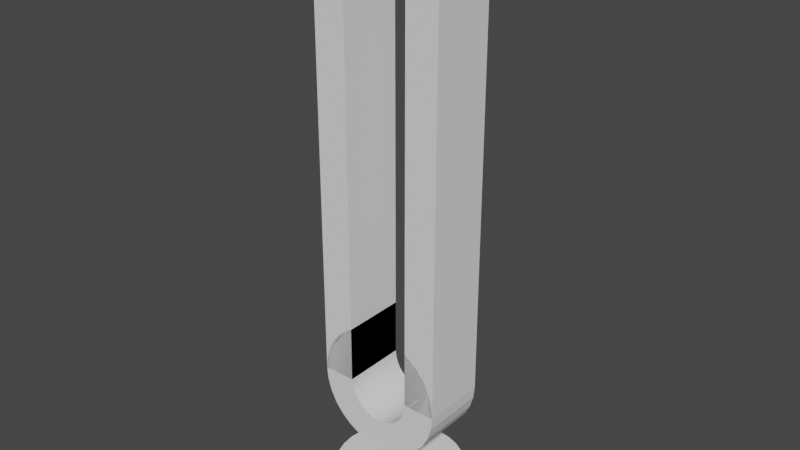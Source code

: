 # Source: tuning_fork.blend  (saved by Blender 3.3.6; exported with 4.5.12 LTS)
import bpy
from mathutils import Matrix  # noqa: F401  (used for matrix-valued properties, if any)

bpy.ops.wm.read_factory_settings(use_empty=True)
scene = bpy.context.scene
scene.name = 'Scene'

# ---- world
world_world = bpy.data.worlds.new('World'); scene.world = world_world
world_world.use_nodes = True; world_world.node_tree.nodes.clear()
_N = world_world.node_tree.nodes; _L = world_world.node_tree.links
n0 = _N.new('ShaderNodeOutputWorld'); n0.name = 'World Output'; n0.location = (300, 300)
n1 = _N.new('ShaderNodeBackground'); n1.name = 'Background'; n1.location = (10, 300)
n1.inputs[0].default_value = (0.05088, 0.05088, 0.05088, 1.0)
_L.new(n1.outputs[0], n0.inputs[0])
n0.is_active_output = True
world_world.color = (0.05088, 0.05088, 0.05088)
world_world.use_sun_shadow = False
world_world.sun_shadow_jitter_overblur = 0.0

# ---- meshes
me_001 = bpy.data.meshes.new('실린더.001')
me_001.from_pydata([(0.0, -0.06295, -1.0), (0.5556, 2.73, -0.5), (0.0, 0.303, -1.0), (0.5556, 2.73, 0.5), (0.1951, -0.06295, -0.9808), (0.1951, 0.303, -0.9808), (0.7071, 2.605, -0.5), (0.3827, -0.06295, -0.9239), (0.7071, 2.605, 0.5), (0.3827, 0.303, -0.9239), (0.8315, 2.454, -0.5), (0.5556, -0.06295, -0.8315), (0.5556, 0.303, -0.8315), (0.8315, 2.454, 0.5), (0.7071, -0.06295, -0.7071), (0.9239, 2.281, -0.5), (0.7071, 0.303, -0.7071), (0.8315, -0.06295, -0.5556), (0.9239, 2.281, 0.5), (0.8315, 0.303, -0.5556), (0.9808, 2.093, -0.5), (0.9239, -0.06295, -0.3827), (0.9239, 0.303, -0.3827), (0.9808, 2.093, 0.5), (0.9808, -0.06295, -0.1951), (0.9808, 0.303, -0.1951), (1.0, 1.898, -0.5), (1.0, -0.06295, -3.926e-08), (1.0, 1.898, 0.5), (1.0, 0.303, -3.926e-08), (0.9808, 1.703, -0.5), (0.9808, -0.06295, 0.1951), (0.9808, 0.303, 0.1951), (0.9239, -0.06295, 0.3827), (0.9808, 1.703, 0.5), (0.9239, 0.303, 0.3827), (0.9239, 1.516, -0.5), (0.8315, -0.06295, 0.5556), (0.8315, 0.303, 0.5556), (0.9239, 1.516, 0.5), (0.7071, -0.06295, 0.7071), (0.8315, 1.343, -0.5), (0.7071, 0.303, 0.7071), (0.8315, 1.343, 0.5), (0.5556, -0.06295, 0.8315), (0.7071, 1.191, -0.5), (0.5556, 0.303, 0.8315), (0.3827, -0.06295, 0.9239), (0.3827, 0.303, 0.9239), (0.7071, 1.191, 0.5), (0.1951, -0.06295, 0.9808), (0.5556, 1.067, -0.5), (0.1951, 0.303, 0.9808), (-8.742e-08, -0.06295, 1.0), (0.5556, 1.067, 0.5), (0.3827, 0.9744, -0.5), (-8.742e-08, 0.303, 1.0), (-0.1951, -0.06295, 0.9808), (-0.1951, 0.303, 0.9808), (0.3827, 0.9744, 0.5), (-0.3827, -0.06295, 0.9239), (0.1951, 0.9175, -0.5), (-0.3827, 0.303, 0.9239), (-0.5556, -0.06295, 0.8315), (0.1951, 0.9175, 0.5), (-0.5556, 0.303, 0.8315), (-0.7071, -0.06295, 0.7071), (-8.742e-08, 0.8983, -0.5), (-8.742e-08, 0.8983, 0.5), (-0.7071, 0.303, 0.7071), (-0.1951, 0.9175, -0.5), (-0.8315, -0.06295, 0.5556), (-0.8315, 0.303, 0.5556), (-0.1951, 0.9175, 0.5), (-0.9239, -0.06295, 0.3827), (-0.9239, 0.303, 0.3827), (-0.3827, 0.9744, -0.5), (-0.9808, -0.06295, 0.1951), (-0.9808, 0.303, 0.1951), (-0.3827, 0.9744, 0.5), (-0.5556, 1.067, -0.5), (-1.0, -0.06295, -9.49e-08), (-1.0, 0.303, -9.49e-08), (-0.5556, 1.067, 0.5), (-0.9808, -0.06295, -0.1951), (-0.7071, 1.191, -0.5), (-0.9808, 0.303, -0.1951), (-0.9239, -0.06295, -0.3827), (-0.7071, 1.191, 0.5), (-0.9239, 0.303, -0.3827), (-0.8315, 1.343, -0.5), (-0.8315, -0.06295, -0.5556), (-0.8315, 0.303, -0.5556), (-0.8315, 1.343, 0.5), (-0.7071, -0.06295, -0.7071), (-0.7071, 0.303, -0.7071), (-0.9239, 1.516, -0.5), (-0.5556, -0.06295, -0.8315), (-0.9239, 1.516, 0.5), (-0.5556, 0.303, -0.8315), (-0.3827, -0.06295, -0.9239), (-0.9808, 1.703, -0.5), (-0.3827, 0.303, -0.9239), (-0.1951, -0.06295, -0.9808), (-0.9808, 1.703, 0.5), (-0.1951, 0.303, -0.9808), (-1.0, 1.898, -0.5), (-1.0, 1.898, 0.5), (-0.9808, 2.093, -0.5), (-0.9808, 2.093, 0.5), (-0.9239, 2.281, -0.5), (-0.9239, 2.281, 0.5), (-0.8315, 2.454, -0.5), (-0.8315, 2.454, 0.5), (-0.7071, 2.605, -0.5), (-0.7071, 2.605, 0.5), (-0.5556, 2.73, -0.5), (-0.5556, 2.73, 0.5), (0.4904, 1.801, -0.5), (0.4904, 1.801, 0.5), (0.5, 2.759, 0.5), (0.5, 2.759, -0.5), (-0.5, 2.759, 0.5), (0.4619, 1.707, -0.5), (0.4619, 1.707, 0.5), (-0.5, 2.759, -0.5), (0.4157, 1.62, -0.5), (0.4157, 1.62, 0.5), (0.3536, 1.545, -0.5), (0.3536, 1.545, 0.5), (0.2778, 1.483, -0.5), (0.2778, 1.483, 0.5), (-0.1913, 1.436, 0.5), (-0.09755, 1.408, 0.5), (-4.371e-08, 1.398, 0.5), (0.09755, 1.408, 0.5), (0.1913, 1.436, 0.5), (0.5, 1.898, 0.5), (0.1913, 1.436, -0.5), (0.5, 1.898, 0.5), (0.09755, 1.408, -0.5), (-0.5, 1.898, 0.5), (-0.5, 1.898, 0.5), (-0.4904, 1.801, 0.5), (-0.4619, 1.707, 0.5), (-0.3536, 1.545, 0.5), (-0.4157, 1.62, 0.5), (-0.2778, 1.483, 0.5), (-4.371e-08, 1.398, -0.5), (-0.09755, 1.408, -0.5), (-0.1913, 1.436, -0.5), (-0.2778, 1.483, -0.5), (-0.3536, 1.545, -0.5), (-0.4157, 1.62, -0.5), (0.5, 1.898, -0.5), (0.5, 1.898, -0.5), (-0.4619, 1.707, -0.5), (-0.4904, 1.801, -0.5), (-0.5, 1.898, -0.5), (-0.5, 1.898, -0.5), (-1.0, 1.898, 0.5), (-1.0, 8.901, 0.5), (-1.0, 1.898, -0.5), (-1.0, 8.901, -0.5), (1.0, 1.898, 0.5), (1.0, 8.901, 0.5), (1.0, 1.898, -0.5), (1.0, 8.901, -0.5), (0.5, 8.901, -0.5), (-0.5, 8.901, -0.5), (-0.5, 1.898, -0.5), (0.5, 1.898, -0.5), (-0.5, 8.901, 0.5), (0.5, 8.901, 0.5), (-0.5, 1.898, 0.5), (0.5, 1.898, 0.5), (0.2, 0.919, -7.423e-08), (0.1962, 0.9178, 0.03902), (0.1951, 0.9175, -0.04253), (0.1962, 0.9178, -0.03902), (0.1951, 0.9175, 0.04253), (0.1111, 0.9092, 0.1663), (0.07654, 0.9058, 0.1848), (0.1414, 0.9122, -0.1414), (0.1414, 0.9122, 0.1414), (0.1663, 0.9146, -0.1111), (0.1848, 0.9165, -0.07654), (0.1848, 0.9165, 0.07654), (0.1663, 0.9146, 0.1111), (0.03902, 0.9021, -0.1962), (0.0, 0.8983, -0.2), (-8.742e-08, 0.8983, -0.2), (-8.742e-08, 0.8983, 0.2), (-1.748e-08, 0.8983, 0.2), (0.1111, 0.9092, -0.1663), (0.07654, 0.9058, -0.1848), (0.03902, 0.9021, 0.1962), (-0.1111, 0.9092, 0.1663), (-0.07654, 0.9058, 0.1848), (-0.03902, 0.9021, -0.1962), (-0.03902, 0.9021, 0.1962), (-0.1951, 0.9175, -0.04253), (-0.1951, 0.9175, 0.04253), (-0.1663, 0.9146, -0.1111), (-0.1848, 0.9165, -0.07654), (-0.1848, 0.9165, 0.07654), (-0.1663, 0.9146, 0.1111), (-0.1414, 0.9122, 0.1414), (-0.1111, 0.9092, -0.1663), (-0.07654, 0.9058, -0.1848), (-0.1414, 0.9122, -0.1414), (-0.1962, 0.9178, -0.03902), (-0.2, 0.919, -8.536e-08), (-0.1962, 0.9178, 0.03902), (0.0, 0.303, -0.2), (0.03902, 0.303, -0.1962), (0.07654, 0.303, -0.1848), (0.1111, 0.303, -0.1663), (0.1414, 0.303, -0.1414), (0.1663, 0.303, -0.1111), (0.1848, 0.303, -0.07654), (0.1962, 0.303, -0.03902), (0.2, 0.303, -7.423e-08), (0.1962, 0.303, 0.03902), (0.1848, 0.303, 0.07654), (0.1663, 0.303, 0.1111), (0.1414, 0.303, 0.1414), (0.1111, 0.303, 0.1663), (0.07654, 0.303, 0.1848), (0.03902, 0.303, 0.1962), (-1.748e-08, 0.303, 0.2), (-0.03902, 0.303, 0.1962), (-0.0309, 0.303, 0.197), (-0.0309, 0.303, 0.197), (-0.07654, 0.303, 0.1848), (-0.1111, 0.303, 0.1663), (-0.1414, 0.303, 0.1414), (-0.1663, 0.303, 0.1111), (-0.1848, 0.303, 0.07654), (-0.1962, 0.303, 0.03902), (-0.2, 0.303, -8.536e-08), (-0.1962, 0.303, -0.03902), (-0.1848, 0.303, -0.07654), (-0.1663, 0.303, -0.1111), (-0.1414, 0.303, -0.1414), (-0.1111, 0.303, -0.1663), (-0.07654, 0.303, -0.1848), (-0.03902, 0.303, -0.1962), (-0.0309, 0.303, -0.197), (-0.0309, 0.303, -0.197)], [], [(120, 3, 1, 121), (1, 3, 8, 6), (6, 8, 13, 10), (10, 13, 18, 15), (15, 18, 23, 20), (20, 23, 28, 26), (26, 28, 34, 30), (30, 34, 39, 36), (36, 39, 43, 41), (41, 43, 49, 45), (45, 49, 54, 51), (51, 54, 59, 55), (179, 178, 61, 55, 59, 64, 180, 177, 176), (187, 180, 64, 68, 192, 193, 196, 182, 181, 184, 188), (191, 67, 61, 178, 186, 185, 183, 194, 195, 189, 190), (200, 192, 68, 73, 202, 205, 206, 207, 197, 198), (204, 201, 70, 67, 191, 199, 209, 208, 210, 203), (213, 202, 73, 79, 76, 70, 201, 211, 212), (76, 79, 83, 80), (80, 83, 88, 85), (85, 88, 93, 90), (90, 93, 98, 96), (96, 98, 104, 101), (101, 104, 107, 106), (106, 107, 109, 108), (108, 109, 111, 110), (110, 111, 113, 112), (112, 113, 115, 114), (114, 115, 117, 116), (116, 117, 122, 125), (142, 122, 117, 115, 113, 111, 109, 107, 104, 98, 93, 88, 83, 79, 73, 68, 64, 59, 54, 49, 43, 39, 34, 28, 23, 18, 13, 8, 3, 120, 137, 139, 119, 124, 127, 129, 131, 136, 135, 134, 133, 132, 147, 145, 146, 144, 143, 141), (1, 6, 10, 15, 20, 26, 30, 36, 41, 45, 51, 55, 61, 67, 70, 76, 80, 85, 90, 96, 101, 106, 108, 110, 112, 114, 116, 125, 159, 158, 157, 156, 153, 152, 151, 150, 149, 148, 140, 138, 130, 128, 126, 123, 118, 154, 155, 121), (154, 139, 137, 155), (154, 118, 119, 139), (124, 119, 118, 123), (127, 124, 123, 126), (129, 127, 126, 128), (131, 129, 128, 130), (136, 131, 130, 138), (135, 136, 138, 140), (134, 135, 140, 148), (133, 134, 148, 149), (132, 133, 149, 150), (147, 132, 150, 151), (145, 147, 151, 152), (153, 146, 145, 152), (156, 144, 146, 153), (157, 143, 144, 156), (158, 141, 143, 157), (125, 122, 142, 159), (142, 141, 158, 159), (121, 155, 137, 120), (160, 161, 163, 162), (167, 166, 171, 168), (162, 163, 169, 170), (166, 167, 165, 164), (161, 160, 174, 172), (164, 165, 173, 175), (171, 166, 164, 175), (160, 162, 170, 174), (163, 161, 172, 169), (173, 165, 167, 168), (170, 169, 172, 174), (173, 168, 171, 175), (214, 190, 189, 215), (215, 189, 195, 216), (195, 194, 217, 216), (217, 194, 183, 218), (183, 185, 219, 218), (185, 186, 220, 219), (220, 186, 178, 179, 221), (179, 176, 222, 221), (176, 177, 223, 222), (223, 177, 180, 187, 224), (224, 187, 188, 225), (225, 188, 184, 226), (226, 184, 181, 227), (227, 181, 182, 228), (228, 182, 196, 229), (229, 196, 193, 230), (230, 193, 192, 200, 231, 232, 233), (231, 200, 198, 234), (234, 198, 197, 235), (235, 197, 207, 236), (207, 206, 237, 236), (206, 205, 238, 237), (238, 205, 202, 213, 239), (213, 212, 240, 239), (212, 211, 241, 240), (241, 211, 201, 204, 242), (242, 204, 203, 243), (243, 203, 210, 244), (244, 210, 208, 245), (245, 208, 209, 246), (246, 209, 199, 247), (191, 190, 214, 248, 249, 247, 199), (0, 2, 5, 4), (4, 5, 9, 7), (7, 9, 12, 11), (11, 12, 16, 14), (14, 16, 19, 17), (17, 19, 22, 21), (21, 22, 25, 24), (24, 25, 29, 27), (27, 29, 32, 31), (31, 32, 35, 33), (33, 35, 38, 37), (37, 38, 42, 40), (40, 42, 46, 44), (44, 46, 48, 47), (47, 48, 52, 50), (50, 52, 56, 53), (53, 56, 58, 57), (57, 58, 62, 60), (60, 62, 65, 63), (63, 65, 69, 66), (66, 69, 72, 71), (71, 72, 75, 74), (74, 75, 78, 77), (77, 78, 82, 81), (81, 82, 86, 84), (84, 86, 89, 87), (87, 89, 92, 91), (91, 92, 95, 94), (94, 95, 99, 97), (97, 99, 102, 100), (95, 92, 89, 86, 82, 78, 75, 72, 69, 65, 62, 234, 235, 236, 237, 238, 239, 240, 241, 242, 243, 244, 245, 246, 247, 249, 248, 214, 215, 216, 9, 5, 2, 105, 102, 99), (62, 58, 56, 52, 48, 46, 42, 38, 35, 32, 29, 25, 22, 19, 16, 12, 9, 216, 217, 218, 219, 220, 221, 222, 223, 224, 225, 226, 227, 228, 229, 230, 233, 232, 231, 234), (100, 102, 105, 103), (103, 105, 2, 0), (103, 0, 4, 7, 11, 14, 17, 21, 24, 27, 31, 33, 37, 40, 44, 47, 50, 53, 57, 60, 63, 66, 71, 74, 77, 81, 84, 87, 91, 94, 97, 100)])
_uv = me_001.uv_layers.new(name='UV 맵')
_uv.uv.foreach_set('vector', [0.9163, 1.0, 0.9062, 1.0, 0.9062, 0.5, 0.9163, 0.5, 0.9062, 0.5, 0.9062, 1.0, 0.875, 1.0, 0.875, 0.5, 0.875, 0.5, 0.875, 1.0, 0.8438, 1.0, 0.8438, 0.5, 0.8438, 0.5, 0.8438, 1.0, 0.8125, 1.0, 0.8125, 0.5, 0.8125, 0.5, 0.8125, 1.0, 0.7812, 1.0, 0.7812, 0.5, 0.7812, 0.5, 0.7812, 1.0, 0.75, 1.0, 0.75, 0.5, 0.75, 0.5, 0.75, 1.0, 0.7188, 1.0, 0.7188, 0.5, 0.7188, 0.5, 0.7188, 1.0, 0.6875, 1.0, 0.6875, 0.5, 0.6875, 0.5, 0.6875, 1.0, 0.6562, 1.0, 0.6562, 0.5, 0.6562, 0.5, 0.6562, 1.0, 0.625, 1.0, 0.625, 0.5, 0.625, 0.5, 0.625, 1.0, 0.5938, 1.0, 0.5938, 0.5, 0.5938, 0.5, 0.5938, 1.0, 0.5625, 1.0, 0.5625, 0.5, 0.5314, 0.7305, 0.5312, 0.7287, 0.5312, 0.5, 0.5625, 0.5, 0.5625, 1.0, 0.5312, 1.0, 0.5312, 0.7713, 0.5314, 0.7695, 0.5321, 0.75, 0.5296, 0.7883, 0.5312, 0.7713, 0.5312, 1.0, 0.5, 1.0, 0.5, 0.85, 0.5, 0.85, 0.5063, 0.8481, 0.5123, 0.8424, 0.5178, 0.8331, 0.5227, 0.8207, 0.5266, 0.8056, 0.5, 0.65, 0.5, 0.5, 0.5312, 0.5, 0.5312, 0.7287, 0.5296, 0.7117, 0.5266, 0.6944, 0.5227, 0.6793, 0.5178, 0.6669, 0.5123, 0.6576, 0.5063, 0.6519, 0.5, 0.65, 0.4938, 0.8481, 0.5, 0.85, 0.5, 1.0, 0.4688, 1.0, 0.4688, 0.7713, 0.4704, 0.7883, 0.4734, 0.8056, 0.4773, 0.8207, 0.4822, 0.8331, 0.4877, 0.8424, 0.4704, 0.7117, 0.4688, 0.7287, 0.4688, 0.5, 0.5, 0.5, 0.5, 0.65, 0.4938, 0.6519, 0.4877, 0.6576, 0.4822, 0.6669, 0.4773, 0.6793, 0.4734, 0.6944, 0.4686, 0.7695, 0.4688, 0.7713, 0.4688, 1.0, 0.4375, 1.0, 0.4375, 0.5, 0.4688, 0.5, 0.4688, 0.7287, 0.4686, 0.7305, 0.4679, 0.75, 0.4375, 0.5, 0.4375, 1.0, 0.4062, 1.0, 0.4062, 0.5, 0.4062, 0.5, 0.4062, 1.0, 0.375, 1.0, 0.375, 0.5, 0.375, 0.5, 0.375, 1.0, 0.3438, 1.0, 0.3438, 0.5, 0.3438, 0.5, 0.3438, 1.0, 0.3125, 1.0, 0.3125, 0.5, 0.3125, 0.5, 0.3125, 1.0, 0.2812, 1.0, 0.2812, 0.5, 0.2812, 0.5, 0.2812, 1.0, 0.25, 1.0, 0.25, 0.5, 0.25, 0.5, 0.25, 1.0, 0.2188, 1.0, 0.2188, 0.5, 0.2188, 0.5, 0.2188, 1.0, 0.1875, 1.0, 0.1875, 0.5, 0.1875, 0.5, 0.1875, 1.0, 0.1562, 1.0, 0.1562, 0.5, 0.1562, 0.5, 0.1562, 1.0, 0.125, 1.0, 0.125, 0.5, 0.125, 0.5, 0.125, 1.0, 0.09375, 1.0, 0.09375, 0.5, 0.09375, 0.5, 0.09375, 1.0, 0.08371, 1.0, 0.08371, 0.5, 0.13, 0.25, 0.13, 0.4567, 0.1167, 0.4496, 0.08029, 0.4197, 0.05045, 0.3833, 0.02827, 0.3418, 0.01461, 0.2968, 0.01, 0.25, 0.01461, 0.2032, 0.02827, 0.1582, 0.05045, 0.1167, 0.08029, 0.08029, 0.1167, 0.05045, 0.1582, 0.02827, 0.2032, 0.01461, 0.25, 0.01, 0.2968, 0.01461, 0.3418, 0.02827, 0.3833, 0.05045, 0.4197, 0.08029, 0.4496, 0.1167, 0.4717, 0.1582, 0.4854, 0.2032, 0.49, 0.25, 0.4854, 0.2968, 0.4717, 0.3418, 0.4496, 0.3833, 0.4197, 0.4197, 0.3833, 0.4496, 0.37, 0.4567, 0.37, 0.25, 0.37, 0.25, 0.3677, 0.2266, 0.3609, 0.2041, 0.3498, 0.1833, 0.3349, 0.1651, 0.3167, 0.1502, 0.2959, 0.1391, 0.2734, 0.1323, 0.25, 0.13, 0.2266, 0.1323, 0.2041, 0.1391, 0.1833, 0.1502, 0.1651, 0.1651, 0.1502, 0.1833, 0.1391, 0.2041, 0.1323, 0.2266, 0.13, 0.25, 0.8833, 0.4496, 0.9197, 0.4197, 0.9496, 0.3833, 0.9717, 0.3418, 0.9854, 0.2968, 0.99, 0.25, 0.9854, 0.2032, 0.9717, 0.1582, 0.9496, 0.1167, 0.9197, 0.08029, 0.8833, 0.05045, 0.8418, 0.02827, 0.7968, 0.01461, 0.75, 0.01, 0.7032, 0.01461, 0.6582, 0.02827, 0.6167, 0.05045, 0.5803, 0.08029, 0.5504, 0.1167, 0.5283, 0.1582, 0.5146, 0.2032, 0.51, 0.25, 0.5146, 0.2968, 0.5283, 0.3418, 0.5504, 0.3833, 0.5803, 0.4197, 0.6167, 0.4496, 0.63, 0.4567, 0.63, 0.25, 0.63, 0.25, 0.6323, 0.2266, 0.6391, 0.2041, 0.6502, 0.1833, 0.6651, 0.1651, 0.6833, 0.1502, 0.7041, 0.1391, 0.7266, 0.1323, 0.75, 0.13, 0.7734, 0.1323, 0.7959, 0.1391, 0.8167, 0.1502, 0.8349, 0.1651, 0.8498, 0.1833, 0.8609, 0.2041, 0.8677, 0.2266, 0.87, 0.25, 0.87, 0.25, 0.87, 0.4567, 0.75, 0.5695, 0.75, 0.9167, 0.75, 0.9167, 0.75, 0.5695, 0.75, 0.5695, 0.7188, 0.5695, 0.7188, 0.9167, 0.75, 0.9167, 0.6875, 0.9167, 0.7188, 0.9167, 0.7188, 0.5695, 0.6875, 0.5695, 0.6562, 0.9167, 0.6875, 0.9167, 0.6875, 0.5695, 0.6562, 0.5695, 0.625, 0.9167, 0.6562, 0.9167, 0.6562, 0.5695, 0.625, 0.5695, 0.5938, 0.9167, 0.625, 0.9167, 0.625, 0.5695, 0.5938, 0.5695, 0.5625, 0.9167, 0.5938, 0.9167, 0.5938, 0.5695, 0.5625, 0.5695, 0.5312, 0.9167, 0.5625, 0.9167, 0.5625, 0.5695, 0.5312, 0.5695, 0.5, 0.9167, 0.5312, 0.9167, 0.5312, 0.5695, 0.5, 0.5695, 0.4688, 0.9167, 0.5, 0.9167, 0.5, 0.5695, 0.4688, 0.5695, 0.4375, 0.9167, 0.4688, 0.9167, 0.4688, 0.5695, 0.4375, 0.5695, 0.4062, 0.9167, 0.4375, 0.9167, 0.4375, 0.5695, 0.4062, 0.5695, 0.375, 0.9167, 0.4062, 0.9167, 0.4062, 0.5695, 0.375, 0.5695, 0.3438, 0.5695, 0.3438, 0.9167, 0.375, 0.9167, 0.375, 0.5695, 0.3125, 0.5695, 0.3125, 0.9167, 0.3438, 0.9167, 0.3438, 0.5695, 0.2812, 0.5695, 0.2812, 0.9167, 0.3125, 0.9167, 0.3125, 0.5695, 0.25, 0.5695, 0.25, 0.9167, 0.2812, 0.9167, 0.2812, 0.5695, 0.5903, 0.2152, 0.5903, 0.04166, 0.375, 0.04166, 0.375, 0.2152, 0.375, 0.04166, 0.375, 0.04166, 0.375, 0.2152, 0.375, 0.2152, 0.5903, 0.5348, 0.375, 0.5348, 0.375, 0.7083, 0.5903, 0.7083, 0.375, 0.0, 0.625, 0.0, 0.625, 0.25, 0.375, 0.25, 0.625, 0.5, 0.375, 0.5, 0.375, 0.4375, 0.625, 0.4375, 0.375, 0.25, 0.625, 0.25, 0.625, 0.3125, 0.375, 0.3125, 0.375, 0.5, 0.625, 0.5, 0.625, 0.75, 0.375, 0.75, 0.625, 1.0, 0.375, 1.0, 0.375, 0.9375, 0.625, 0.9375, 0.375, 0.75, 0.625, 0.75, 0.625, 0.8125, 0.375, 0.8125, 0.3125, 0.5, 0.375, 0.5, 0.375, 0.75, 0.3125, 0.75, 0.125, 0.75, 0.125, 0.5, 0.1875, 0.5, 0.1875, 0.75, 0.875, 0.5, 0.875, 0.75, 0.8125, 0.75, 0.8125, 0.5, 0.6875, 0.75, 0.625, 0.75, 0.625, 0.5, 0.6875, 0.5, 0.4063, 0.1757, 0.602, 0.1757, 0.602, 0.05385, 0.4063, 0.05385, 0.602, 0.6961, 0.602, 0.5743, 0.4063, 0.5743, 0.4063, 0.6961, 1.0, 0.579, 1.0, 0.8795, 0.9688, 0.8814, 0.9688, 0.579, 0.9688, 0.579, 0.9688, 0.8814, 0.9375, 0.8833, 0.9375, 0.579, 0.9375, 0.8833, 0.9062, 0.885, 0.9062, 0.579, 0.9375, 0.579, 0.9062, 0.579, 0.9062, 0.885, 0.875, 0.8865, 0.875, 0.579, 0.875, 0.8865, 0.8438, 0.8877, 0.8438, 0.579, 0.875, 0.579, 0.8438, 0.8877, 0.8125, 0.8886, 0.8125, 0.579, 0.8438, 0.579, 0.8125, 0.579, 0.8125, 0.8886, 0.7842, 0.8892, 0.7812, 0.8893, 0.7812, 0.579, 0.7812, 0.8893, 0.75, 0.8899, 0.75, 0.579, 0.7812, 0.579, 0.75, 0.8899, 0.7188, 0.8893, 0.7188, 0.579, 0.75, 0.579, 0.7188, 0.579, 0.7188, 0.8893, 0.7158, 0.8892, 0.6875, 0.8886, 0.6875, 0.579, 0.6875, 0.579, 0.6875, 0.8886, 0.6562, 0.8877, 0.6562, 0.579, 0.6562, 0.579, 0.6562, 0.8877, 0.625, 0.8865, 0.625, 0.579, 0.625, 0.579, 0.625, 0.8865, 0.5938, 0.885, 0.5938, 0.579, 0.5938, 0.579, 0.5938, 0.885, 0.5625, 0.8833, 0.5625, 0.579, 0.5625, 0.579, 0.5625, 0.8833, 0.5312, 0.8814, 0.5312, 0.579, 0.5312, 0.579, 0.5312, 0.8814, 0.5, 0.8795, 0.5, 0.579, 0.5, 0.579, 0.5, 0.8795, 0.5, 0.8795, 0.4688, 0.8814, 0.4688, 0.579, 0.4753, 0.579, 0.4753, 0.579, 0.4688, 0.579, 0.4688, 0.8814, 0.4375, 0.8833, 0.4375, 0.579, 0.4375, 0.579, 0.4375, 0.8833, 0.4062, 0.885, 0.4062, 0.579, 0.4062, 0.579, 0.4062, 0.885, 0.375, 0.8865, 0.375, 0.579, 0.375, 0.8865, 0.3438, 0.8877, 0.3438, 0.579, 0.375, 0.579, 0.3438, 0.8877, 0.3125, 0.8886, 0.3125, 0.579, 0.3438, 0.579, 0.3125, 0.579, 0.3125, 0.8886, 0.2842, 0.8892, 0.2812, 0.8893, 0.2812, 0.579, 0.2812, 0.8893, 0.25, 0.8899, 0.25, 0.579, 0.2812, 0.579, 0.25, 0.8899, 0.2188, 0.8893, 0.2188, 0.579, 0.25, 0.579, 0.2188, 0.579, 0.2188, 0.8893, 0.2158, 0.8892, 0.1875, 0.8886, 0.1875, 0.579, 0.1875, 0.579, 0.1875, 0.8886, 0.1562, 0.8877, 0.1562, 0.579, 0.1562, 0.579, 0.1562, 0.8877, 0.125, 0.8865, 0.125, 0.579, 0.125, 0.579, 0.125, 0.8865, 0.09375, 0.885, 0.09375, 0.579, 0.09375, 0.579, 0.09375, 0.885, 0.0625, 0.8833, 0.0625, 0.579, 0.0625, 0.579, 0.0625, 0.8833, 0.03125, 0.8814, 0.03125, 0.579, 0.0, 0.8795, 0.0, 0.8795, 0.0, 0.579, 0.02475, 0.579, 0.02475, 0.579, 0.03125, 0.579, 0.03125, 0.8814, 1.0, 0.5, 1.0, 1.0, 0.9688, 1.0, 0.9688, 0.5, 0.9688, 0.5, 0.9688, 1.0, 0.9375, 1.0, 0.9375, 0.5, 0.9375, 0.5, 0.9375, 1.0, 0.9062, 1.0, 0.9062, 0.5, 0.9062, 0.5, 0.9062, 1.0, 0.875, 1.0, 0.875, 0.5, 0.875, 0.5, 0.875, 1.0, 0.8438, 1.0, 0.8438, 0.5, 0.8438, 0.5, 0.8438, 1.0, 0.8125, 1.0, 0.8125, 0.5, 0.8125, 0.5, 0.8125, 1.0, 0.7812, 1.0, 0.7812, 0.5, 0.7812, 0.5, 0.7812, 1.0, 0.75, 1.0, 0.75, 0.5, 0.75, 0.5, 0.75, 1.0, 0.7188, 1.0, 0.7188, 0.5, 0.7188, 0.5, 0.7188, 1.0, 0.6875, 1.0, 0.6875, 0.5, 0.6875, 0.5, 0.6875, 1.0, 0.6562, 1.0, 0.6562, 0.5, 0.6562, 0.5, 0.6562, 1.0, 0.625, 1.0, 0.625, 0.5, 0.625, 0.5, 0.625, 1.0, 0.5938, 1.0, 0.5938, 0.5, 0.5938, 0.5, 0.5938, 1.0, 0.5625, 1.0, 0.5625, 0.5, 0.5625, 0.5, 0.5625, 1.0, 0.5312, 1.0, 0.5312, 0.5, 0.5312, 0.5, 0.5312, 1.0, 0.5, 1.0, 0.5, 0.5, 0.5, 0.5, 0.5, 1.0, 0.4688, 1.0, 0.4688, 0.5, 0.4688, 0.5, 0.4688, 1.0, 0.4375, 1.0, 0.4375, 0.5, 0.4375, 0.5, 0.4375, 1.0, 0.4062, 1.0, 0.4062, 0.5, 0.4062, 0.5, 0.4062, 1.0, 0.375, 1.0, 0.375, 0.5, 0.375, 0.5, 0.375, 1.0, 0.3438, 1.0, 0.3438, 0.5, 0.3438, 0.5, 0.3438, 1.0, 0.3125, 1.0, 0.3125, 0.5, 0.3125, 0.5, 0.3125, 1.0, 0.2812, 1.0, 0.2812, 0.5, 0.2812, 0.5, 0.2812, 1.0, 0.25, 1.0, 0.25, 0.5, 0.25, 0.5, 0.25, 1.0, 0.2188, 1.0, 0.2188, 0.5, 0.2188, 0.5, 0.2188, 1.0, 0.1875, 1.0, 0.1875, 0.5, 0.1875, 0.5, 0.1875, 1.0, 0.1562, 1.0, 0.1562, 0.5, 0.1562, 0.5, 0.1562, 1.0, 0.125, 1.0, 0.125, 0.5, 0.125, 0.5, 0.125, 1.0, 0.09375, 1.0, 0.09375, 0.5, 0.09375, 0.5, 0.09375, 1.0, 0.0625, 1.0, 0.0625, 0.5, 0.08029, 0.4197, 0.05045, 0.3833, 0.02827, 0.3418, 0.01461, 0.2968, 0.01, 0.25, 0.01461, 0.2968, 0.02827, 0.3418, 0.05045, 0.3833, 0.08029, 0.4197, 0.1167, 0.4496, 0.1582, 0.4717, 0.2316, 0.4882, 0.2233, 0.4874, 0.2161, 0.4867, 0.2101, 0.4861, 0.2057, 0.4856, 0.2029, 0.4853, 0.202, 0.485, 0.2029, 0.4853, 0.2057, 0.4856, 0.2101, 0.4861, 0.2161, 0.4867, 0.2233, 0.4874, 0.2316, 0.4882, 0.2406, 0.4891, 0.2426, 0.4893, 0.2426, 0.4893, 0.25, 0.49, 0.2594, 0.4891, 0.2684, 0.4882, 0.3418, 0.4717, 0.2968, 0.4854, 0.25, 0.49, 0.2032, 0.4854, 0.1582, 0.4717, 0.1167, 0.4496, 0.1582, 0.4717, 0.2032, 0.4854, 0.25, 0.49, 0.2968, 0.4854, 0.3418, 0.4717, 0.3833, 0.05045, 0.4197, 0.08029, 0.4496, 0.1167, 0.4717, 0.1582, 0.4854, 0.2032, 0.49, 0.25, 0.4854, 0.2032, 0.4717, 0.1582, 0.4496, 0.1167, 0.4197, 0.08029, 0.3833, 0.05045, 0.3418, 0.4717, 0.2684, 0.4882, 0.2767, 0.4874, 0.2839, 0.4867, 0.2899, 0.4861, 0.2943, 0.4856, 0.2971, 0.4853, 0.298, 0.485, 0.2971, 0.4853, 0.2943, 0.4856, 0.2899, 0.4861, 0.2839, 0.4867, 0.2767, 0.4874, 0.2684, 0.4882, 0.2594, 0.4891, 0.25, 0.49, 0.2426, 0.4893, 0.2426, 0.4893, 0.2406, 0.4891, 0.2316, 0.4882, 0.0625, 0.5, 0.0625, 1.0, 0.03125, 1.0, 0.03125, 0.5, 0.03125, 0.5, 0.03125, 1.0, 0.0, 1.0, 0.0, 0.5, 0.7032, 0.4854, 0.75, 0.49, 0.7968, 0.4854, 0.8418, 0.4717, 0.8833, 0.4496, 0.9197, 0.4197, 0.9496, 0.3833, 0.9717, 0.3418, 0.9854, 0.2968, 0.99, 0.25, 0.9854, 0.2968, 0.9717, 0.3418, 0.9496, 0.3833, 0.9197, 0.4197, 0.8833, 0.4496, 0.8418, 0.4717, 0.7968, 0.4854, 0.75, 0.49, 0.7032, 0.4854, 0.6582, 0.02827, 0.6167, 0.05045, 0.5803, 0.08029, 0.5504, 0.1167, 0.5283, 0.1582, 0.5146, 0.2032, 0.51, 0.25, 0.5146, 0.2032, 0.5283, 0.1582, 0.5504, 0.1167, 0.5803, 0.08029, 0.6167, 0.05045, 0.6582, 0.02827])
me_001.materials.append(None)
me_001.use_remesh_fix_poles = True
me_001.use_remesh_preserve_attributes = False
me_001.update()

# ---- objects
ob_x = bpy.data.objects.new('실린더', me_001)

# ---- transforms, parenting, visibility, modifiers, constraints
ob_x.location = (0.0, 0.0, 0.0)
ob_x.rotation_euler = (1.571, -0.0, 0.0)

# ---- collection membership
scene.collection.objects.link(ob_x)

# ---- scene / render settings (as saved in the file)
scene.frame_start = 1; scene.frame_end = 250; scene.frame_set(1)
scene.render.engine = 'BLENDER_EEVEE_NEXT'
scene.cycles.use_denoising = False
scene.cycles.samples = 128
scene.cycles.sampling_pattern = 'TABULATED_SOBOL'
scene.cycles.use_adaptive_sampling = False
scene.cycles.use_light_tree = False
scene.view_settings.view_transform = 'Filmic'
bpy.context.view_layer.update()

# ---- added for rendering (the .blend has no active camera and no usable light): camera, sun
cam_auto = bpy.data.cameras.new('AutoCamera')
cam_auto.lens = 50.0
cam_auto.sensor_width = 36.0
cam_auto.clip_end = 1000.0
ob_auto_camera = bpy.data.objects.new('AutoCamera', cam_auto)
scene.collection.objects.link(ob_auto_camera)
ob_auto_camera.location = (8.6967, -10.436, 11.3764)
ob_auto_camera.rotation_euler = (1.09748, -7.21219e-08, 0.694738)
scene.camera = ob_auto_camera
light_auto_sun = bpy.data.lights.new('AutoSun', 'SUN')
light_auto_sun.energy = 3.0
light_auto_sun.angle = 0.0523599
ob_auto_sun = bpy.data.objects.new('AutoSun', light_auto_sun)
scene.collection.objects.link(ob_auto_sun)
ob_auto_sun.rotation_euler = (0.872665, 0.174533, 0.523599)
bpy.context.view_layer.update()
